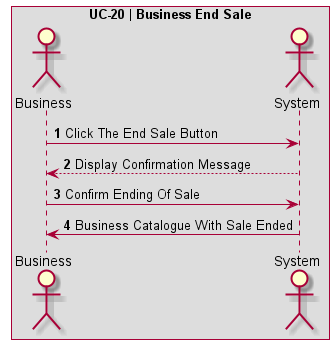

The diagram above was rendered by PlantUML. Its source (embedded in the PNG):
@startuml UC-20 | Business End Sale

' Formatting
Autonumber
skinparam BoxPadding 10
skinparam ParticipantPadding 10
box "UC-20 | Business End Sale"

' Actors
actor Business
actor System

' Code
Business -> System: Click The End Sale Button
System --> Business: Display Confirmation Message

Business -> System: Confirm Ending Of Sale
System -> Business: Business Catalogue With Sale Ended
@enduml